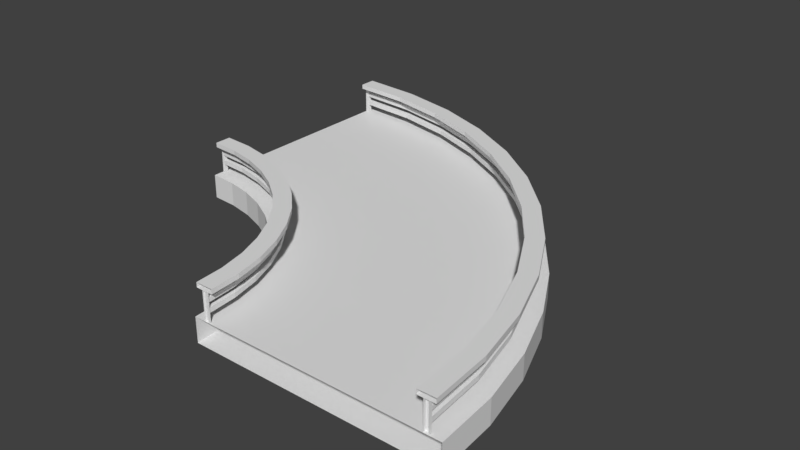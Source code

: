 # Source: low_poly_curve_flipped_both.blend  (saved by Blender 2.79.0; exported with 4.5.12 LTS)
import bpy
from mathutils import Matrix  # noqa: F401  (used for matrix-valued properties, if any)

bpy.ops.wm.read_factory_settings(use_empty=True)
scene = bpy.context.scene
scene.name = 'Scene'

# ---- collections
col_collection_1 = bpy.data.collections.new('Collection 1'); scene.collection.children.link(col_collection_1)

# ---- materials (node trees are filled in below, after node groups)
mat_material = bpy.data.materials.new('Material')
mat_material.alpha_threshold = 0.0
mat_material.use_transparent_shadow = False
mat_material.roughness = 0.5
mat_material.specular_intensity = 0.0
mat_material.line_color = (0.0, 0.0, 0.0, 1.0)

# ---- material node trees

# ---- world
world_world = bpy.data.worlds.new('World'); scene.world = world_world
world_world.color = (0.05088, 0.05088, 0.05088)
world_world.use_sun_shadow = False
world_world.sun_shadow_jitter_overblur = 0.0
world_world.cycles.sampling_method = 'MANUAL'

# ---- meshes
me_cube_010 = bpy.data.meshes.new('Cube.010')
me_cube_010.from_pydata([(0.006677, 0.01997, -0.1143), (0.006677, 0.01997, 0.1143), (0.006363, -0.02003, -0.1143), (0.006363, -0.02003, 0.1143), (-0.00652, 0.02003, -0.1143), (-0.00652, 0.02003, 0.1143), (-0.00652, -0.01997, -0.1143), (-0.00652, -0.01997, 0.1143)], [], [(6, 7, 3, 2), (2, 3, 1, 0), (0, 1, 5, 4), (7, 5, 1, 3), (4, 6, 2, 0)])
me_cube_010.materials.append(mat_material)
me_cube_010.use_remesh_preserve_volume = False
me_cube_010.use_remesh_preserve_attributes = False
me_cube_010.use_mirror_vertex_groups = False
me_cube_010.update()
me_cube_009 = bpy.data.meshes.new('Cube.009')
me_cube_009.from_pydata([(-2.144, 1.36, 0.01898), (-2.144, 1.36, -0.01898), (1.36, -2.144, 0.01898), (1.36, -2.144, -0.01898), (-2.144, 1.221, 0.01898), (-2.144, 1.221, -0.01898), (1.221, -2.144, 0.01898), (1.221, -2.144, -0.01898), (-1.645, 1.324, 0.01898), (-1.156, 1.218, 0.01898), (-0.6881, 1.043, 0.01898), (-0.2494, 0.8038, 0.01898), (0.1507, 0.5042, 0.01898), (0.5042, 0.1507, 0.01898), (0.8038, -0.2494, 0.01898), (1.043, -0.6881, 0.01898), (1.218, -1.156, 0.01898), (1.324, -1.645, 0.01898), (-1.665, 1.186, -0.01898), (-1.196, 1.084, -0.01898), (-0.746, 0.9166, -0.01898), (-0.3247, 0.6866, -0.01898), (0.05953, 0.3989, -0.01898), (0.3989, 0.05953, -0.01898), (0.6866, -0.3247, -0.01898), (0.9166, -0.746, -0.01898), (1.084, -1.196, -0.01898), (1.186, -1.665, -0.01898), (1.186, -1.665, 0.01898), (1.084, -1.196, 0.01898), (0.9166, -0.746, 0.01898), (0.6866, -0.3247, 0.01898), (0.3989, 0.05953, 0.01898), (0.05953, 0.3989, 0.01898), (-0.3247, 0.6866, 0.01898), (-0.746, 0.9166, 0.01898), (-1.196, 1.084, 0.01898), (-1.665, 1.186, 0.01898), (1.324, -1.645, -0.01898), (1.218, -1.156, -0.01898), (1.043, -0.6881, -0.01898), (0.8038, -0.2494, -0.01898), (0.5042, 0.1507, -0.01898), (0.1507, 0.5042, -0.01898), (-0.2494, 0.8038, -0.01898), (-0.6881, 1.043, -0.01898), (-1.156, 1.218, -0.01898), (-1.645, 1.324, -0.01898)], [], [(27, 7, 3, 38), (18, 5, 4, 37), (17, 2, 6, 28), (38, 3, 2, 17), (1, 47, 8, 0), (47, 46, 9, 8), (46, 45, 10, 9), (45, 44, 11, 10), (44, 43, 12, 11), (43, 42, 13, 12), (42, 41, 14, 13), (41, 40, 15, 14), (40, 39, 16, 15), (39, 38, 17, 16), (0, 8, 37, 4), (8, 9, 36, 37), (9, 10, 35, 36), (10, 11, 34, 35), (11, 12, 33, 34), (12, 13, 32, 33), (13, 14, 31, 32), (14, 15, 30, 31), (15, 16, 29, 30), (16, 17, 28, 29), (7, 27, 28, 6), (27, 26, 29, 28), (26, 25, 30, 29), (25, 24, 31, 30), (24, 23, 32, 31), (23, 22, 33, 32), (22, 21, 34, 33), (21, 20, 35, 34), (20, 19, 36, 35), (19, 18, 37, 36), (5, 18, 47, 1), (18, 19, 46, 47), (19, 20, 45, 46), (20, 21, 44, 45), (21, 22, 43, 44), (22, 23, 42, 43), (23, 24, 41, 42), (24, 25, 40, 41), (25, 26, 39, 40), (26, 27, 38, 39)])
me_cube_009.materials.append(mat_material)
me_cube_009.use_remesh_preserve_volume = False
me_cube_009.use_remesh_preserve_attributes = False
me_cube_009.use_mirror_vertex_groups = False
me_cube_009.update()
me_cube_008 = bpy.data.meshes.new('Cube.008')
me_cube_008.from_pydata([(-2.117, 1.299, 0.01669), (-2.117, 1.299, -0.01669), (1.299, -2.117, 0.01669), (1.299, -2.117, -0.01669), (-2.118, 1.268, 0.01669), (-2.118, 1.268, -0.01669), (1.268, -2.118, 0.01669), (1.268, -2.118, -0.01669), (-1.633, 1.26, 0.01669), (-1.158, 1.153, 0.01669), (-0.7037, 0.9812, 0.01669), (-0.2778, 0.7467, 0.01669), (0.1109, 0.4547, 0.01669), (0.4547, 0.1109, 0.01669), (0.7467, -0.2778, 0.01669), (0.9812, -0.7037, 0.01669), (1.153, -1.158, 0.01669), (1.26, -1.633, 0.01669), (-1.637, 1.229, -0.01669), (-1.167, 1.124, -0.01669), (-0.7167, 0.9531, -0.01669), (-0.2946, 0.7207, -0.01669), (0.09061, 0.4313, -0.01669), (0.4313, 0.09061, -0.01669), (0.7207, -0.2946, -0.01669), (0.9531, -0.7167, -0.01669), (1.124, -1.167, -0.01669), (1.229, -1.637, -0.01669), (1.229, -1.637, 0.01669), (1.124, -1.167, 0.01669), (0.9531, -0.7167, 0.01669), (0.7207, -0.2946, 0.01669), (0.4313, 0.09061, 0.01669), (0.09061, 0.4313, 0.01669), (-0.2946, 0.7207, 0.01669), (-0.7167, 0.9531, 0.01669), (-1.167, 1.124, 0.01669), (-1.637, 1.229, 0.01669), (1.26, -1.633, -0.01669), (1.153, -1.158, -0.01669), (0.9812, -0.7037, -0.01669), (0.7467, -0.2778, -0.01669), (0.4547, 0.1109, -0.01669), (0.1109, 0.4547, -0.01669), (-0.2778, 0.7467, -0.01669), (-0.7037, 0.9812, -0.01669), (-1.158, 1.153, -0.01669), (-1.633, 1.26, -0.01669)], [], [(27, 7, 3, 38), (18, 5, 4, 37), (17, 2, 6, 28), (38, 3, 2, 17), (1, 47, 8, 0), (47, 46, 9, 8), (46, 45, 10, 9), (45, 44, 11, 10), (44, 43, 12, 11), (43, 42, 13, 12), (42, 41, 14, 13), (41, 40, 15, 14), (40, 39, 16, 15), (39, 38, 17, 16), (0, 8, 37, 4), (8, 9, 36, 37), (9, 10, 35, 36), (10, 11, 34, 35), (11, 12, 33, 34), (12, 13, 32, 33), (13, 14, 31, 32), (14, 15, 30, 31), (15, 16, 29, 30), (16, 17, 28, 29), (7, 27, 28, 6), (27, 26, 29, 28), (26, 25, 30, 29), (25, 24, 31, 30), (24, 23, 32, 31), (23, 22, 33, 32), (22, 21, 34, 33), (21, 20, 35, 34), (20, 19, 36, 35), (19, 18, 37, 36), (5, 18, 47, 1), (18, 19, 46, 47), (19, 20, 45, 46), (20, 21, 44, 45), (21, 22, 43, 44), (22, 23, 42, 43), (23, 24, 41, 42), (24, 25, 40, 41), (25, 26, 39, 40), (26, 27, 38, 39), (1, 0, 4, 5), (2, 3, 7, 6)])
me_cube_008.materials.append(mat_material)
me_cube_008.use_remesh_preserve_volume = False
me_cube_008.use_remesh_preserve_attributes = False
me_cube_008.use_mirror_vertex_groups = False
me_cube_008.update()
me_cube_007 = bpy.data.meshes.new('Cube.007')
me_cube_007.from_pydata([(0.01995, 0.01364, 0.1143), (0.01995, 0.01364, -0.1143), (-0.02005, 0.01332, 0.1143), (-0.02005, 0.01332, -0.1143), (-0.01995, -0.01348, -0.1143), (0.02005, -0.01348, 0.1143), (0.02005, -0.01348, -0.1143), (-0.01995, -0.01348, 0.1143)], [], [(3, 1, 0, 2), (4, 3, 2, 7), (1, 6, 5, 0), (6, 1, 3, 4), (7, 2, 0, 5)])
me_cube_007.materials.append(mat_material)
me_cube_007.use_remesh_preserve_volume = False
me_cube_007.use_remesh_preserve_attributes = False
me_cube_007.use_mirror_vertex_groups = False
me_cube_007.update()
me_cube_006 = bpy.data.meshes.new('Cube.006')
me_cube_006.from_pydata([(-2.117, 1.299, 0.01898), (-2.117, 1.299, -0.01898), (1.299, -2.117, 0.01898), (1.299, -2.117, -0.01898), (-2.118, 1.268, 0.01898), (-2.118, 1.268, -0.01898), (1.268, -2.118, 0.01898), (1.268, -2.118, -0.01898), (-1.633, 1.26, 0.01898), (-1.158, 1.153, 0.01898), (-0.7037, 0.9812, 0.01898), (-0.2778, 0.7467, 0.01898), (0.1109, 0.4547, 0.01898), (0.4547, 0.1109, 0.01898), (0.7467, -0.2778, 0.01898), (0.9812, -0.7037, 0.01898), (1.153, -1.158, 0.01898), (1.26, -1.633, 0.01898), (-1.637, 1.229, -0.01898), (-1.167, 1.124, -0.01898), (-0.7167, 0.9531, -0.01898), (-0.2946, 0.7207, -0.01898), (0.09061, 0.4313, -0.01898), (0.4313, 0.09061, -0.01898), (0.7207, -0.2946, -0.01898), (0.9531, -0.7167, -0.01898), (1.124, -1.167, -0.01898), (1.229, -1.637, -0.01898), (1.229, -1.637, 0.01898), (1.124, -1.167, 0.01898), (0.9531, -0.7167, 0.01898), (0.7207, -0.2946, 0.01898), (0.4313, 0.09061, 0.01898), (0.09061, 0.4313, 0.01898), (-0.2946, 0.7207, 0.01898), (-0.7167, 0.9531, 0.01898), (-1.167, 1.124, 0.01898), (-1.637, 1.229, 0.01898), (1.26, -1.633, -0.01898), (1.153, -1.158, -0.01898), (0.9812, -0.7037, -0.01898), (0.7467, -0.2778, -0.01898), (0.4547, 0.1109, -0.01898), (0.1109, 0.4547, -0.01898), (-0.2778, 0.7467, -0.01898), (-0.7037, 0.9812, -0.01898), (-1.158, 1.153, -0.01898), (-1.633, 1.26, -0.01898)], [], [(27, 7, 3, 38), (18, 5, 4, 37), (17, 2, 6, 28), (38, 3, 2, 17), (1, 47, 8, 0), (47, 46, 9, 8), (46, 45, 10, 9), (45, 44, 11, 10), (44, 43, 12, 11), (43, 42, 13, 12), (42, 41, 14, 13), (41, 40, 15, 14), (40, 39, 16, 15), (39, 38, 17, 16), (0, 8, 37, 4), (8, 9, 36, 37), (9, 10, 35, 36), (10, 11, 34, 35), (11, 12, 33, 34), (12, 13, 32, 33), (13, 14, 31, 32), (14, 15, 30, 31), (15, 16, 29, 30), (16, 17, 28, 29), (7, 27, 28, 6), (27, 26, 29, 28), (26, 25, 30, 29), (25, 24, 31, 30), (24, 23, 32, 31), (23, 22, 33, 32), (22, 21, 34, 33), (21, 20, 35, 34), (20, 19, 36, 35), (19, 18, 37, 36), (5, 18, 47, 1), (18, 19, 46, 47), (19, 20, 45, 46), (20, 21, 44, 45), (21, 22, 43, 44), (22, 23, 42, 43), (23, 24, 41, 42), (24, 25, 40, 41), (25, 26, 39, 40), (26, 27, 38, 39), (2, 3, 7, 6), (1, 0, 4, 5)])
me_cube_006.materials.append(mat_material)
me_cube_006.use_remesh_preserve_volume = False
me_cube_006.use_remesh_preserve_attributes = False
me_cube_006.use_mirror_vertex_groups = False
me_cube_006.update()
me_cube_005 = bpy.data.meshes.new('Cube.005')
me_cube_005.from_pydata([(-1.036, 0.5538, 0.01898), (-1.036, 0.5538, -0.01898), (0.5538, -1.036, 0.01898), (0.5538, -1.036, -0.01898), (-1.036, 0.6931, 0.01898), (-1.036, 0.6931, -0.01898), (0.6931, -1.036, 0.01898), (0.6931, -1.036, -0.01898), (-0.8095, 0.5376, 0.01898), (-0.5879, 0.4894, 0.01898), (-0.3754, 0.4102, 0.01898), (-0.1764, 0.3015, 0.01898), (0.005194, 0.1656, 0.01898), (0.1656, 0.005194, 0.01898), (0.3015, -0.1764, 0.01898), (0.4102, -0.3754, 0.01898), (0.4894, -0.5879, 0.01898), (0.5376, -0.8095, 0.01898), (-0.7897, 0.6755, -0.01898), (-0.5487, 0.6231, -0.01898), (-0.3176, 0.5369, -0.01898), (-0.1011, 0.4186, -0.01898), (0.09641, 0.2708, -0.01898), (0.2708, 0.09641, -0.01898), (0.4186, -0.1011, -0.01898), (0.5369, -0.3176, -0.01898), (0.6231, -0.5487, -0.01898), (0.6755, -0.7897, -0.01898), (0.6755, -0.7897, 0.01898), (0.6231, -0.5487, 0.01898), (0.5369, -0.3176, 0.01898), (0.4186, -0.1011, 0.01898), (0.2708, 0.09641, 0.01898), (0.09641, 0.2708, 0.01898), (-0.1011, 0.4186, 0.01898), (-0.3176, 0.5369, 0.01898), (-0.5487, 0.6231, 0.01898), (-0.7897, 0.6755, 0.01898), (0.5376, -0.8095, -0.01898), (0.4894, -0.5879, -0.01898), (0.4102, -0.3754, -0.01898), (0.3015, -0.1764, -0.01898), (0.1656, 0.005194, -0.01898), (0.005194, 0.1656, -0.01898), (-0.1764, 0.3015, -0.01898), (-0.3754, 0.4102, -0.01898), (-0.5879, 0.4894, -0.01898), (-0.8095, 0.5376, -0.01898)], [], [(27, 38, 3, 7), (18, 37, 4, 5), (17, 28, 6, 2), (38, 17, 2, 3), (1, 0, 8, 47), (47, 8, 9, 46), (46, 9, 10, 45), (45, 10, 11, 44), (44, 11, 12, 43), (43, 12, 13, 42), (42, 13, 14, 41), (41, 14, 15, 40), (40, 15, 16, 39), (39, 16, 17, 38), (0, 4, 37, 8), (8, 37, 36, 9), (9, 36, 35, 10), (10, 35, 34, 11), (11, 34, 33, 12), (12, 33, 32, 13), (13, 32, 31, 14), (14, 31, 30, 15), (15, 30, 29, 16), (16, 29, 28, 17), (7, 6, 28, 27), (27, 28, 29, 26), (26, 29, 30, 25), (25, 30, 31, 24), (24, 31, 32, 23), (23, 32, 33, 22), (22, 33, 34, 21), (21, 34, 35, 20), (20, 35, 36, 19), (19, 36, 37, 18), (5, 1, 47, 18), (18, 47, 46, 19), (19, 46, 45, 20), (20, 45, 44, 21), (21, 44, 43, 22), (22, 43, 42, 23), (23, 42, 41, 24), (24, 41, 40, 25), (25, 40, 39, 26), (26, 39, 38, 27)])
me_cube_005.materials.append(mat_material)
me_cube_005.use_remesh_preserve_volume = False
me_cube_005.use_remesh_preserve_attributes = False
me_cube_005.use_mirror_vertex_groups = False
me_cube_005.update()
me_cube_004 = bpy.data.meshes.new('Cube.004')
me_cube_004.from_pydata([(-1.023, 0.6047, 0.01669), (-1.023, 0.6047, -0.01669), (0.6047, -1.023, 0.01669), (0.6047, -1.023, -0.01669), (-1.023, 0.6357, 0.01669), (-1.023, 0.6357, -0.01669), (0.6357, -1.023, 0.01669), (0.6357, -1.023, -0.01669), (-0.7923, 0.5862, 0.01669), (-0.5663, 0.5353, 0.01669), (-0.3496, 0.4533, 0.01669), (-0.1467, 0.3415, 0.01669), (0.03854, 0.2024, 0.01669), (0.2024, 0.03854, 0.01669), (0.3415, -0.1467, 0.01669), (0.4533, -0.3496, 0.01669), (0.5353, -0.5663, 0.01669), (0.5862, -0.7923, 0.01669), (-0.7877, 0.6168, -0.01669), (-0.5574, 0.565, -0.01669), (-0.3367, 0.4814, -0.01669), (-0.1299, 0.3675, -0.01669), (0.05884, 0.2258, -0.01669), (0.2258, 0.05884, -0.01669), (0.3675, -0.1299, -0.01669), (0.4814, -0.3367, -0.01669), (0.565, -0.5574, -0.01669), (0.6168, -0.7877, -0.01669), (0.6168, -0.7877, 0.01669), (0.565, -0.5574, 0.01669), (0.4814, -0.3367, 0.01669), (0.3675, -0.1299, 0.01669), (0.2258, 0.05884, 0.01669), (0.05884, 0.2258, 0.01669), (-0.1299, 0.3675, 0.01669), (-0.3367, 0.4814, 0.01669), (-0.5574, 0.565, 0.01669), (-0.7877, 0.6168, 0.01669), (0.5862, -0.7923, -0.01669), (0.5353, -0.5663, -0.01669), (0.4533, -0.3496, -0.01669), (0.3415, -0.1467, -0.01669), (0.2024, 0.03854, -0.01669), (0.03854, 0.2024, -0.01669), (-0.1467, 0.3415, -0.01669), (-0.3496, 0.4533, -0.01669), (-0.5663, 0.5353, -0.01669), (-0.7923, 0.5862, -0.01669)], [], [(27, 38, 3, 7), (18, 37, 4, 5), (17, 28, 6, 2), (38, 17, 2, 3), (1, 0, 8, 47), (47, 8, 9, 46), (46, 9, 10, 45), (45, 10, 11, 44), (44, 11, 12, 43), (43, 12, 13, 42), (42, 13, 14, 41), (41, 14, 15, 40), (40, 15, 16, 39), (39, 16, 17, 38), (0, 4, 37, 8), (8, 37, 36, 9), (9, 36, 35, 10), (10, 35, 34, 11), (11, 34, 33, 12), (12, 33, 32, 13), (13, 32, 31, 14), (14, 31, 30, 15), (15, 30, 29, 16), (16, 29, 28, 17), (7, 6, 28, 27), (27, 28, 29, 26), (26, 29, 30, 25), (25, 30, 31, 24), (24, 31, 32, 23), (23, 32, 33, 22), (22, 33, 34, 21), (21, 34, 35, 20), (20, 35, 36, 19), (19, 36, 37, 18), (5, 1, 47, 18), (18, 47, 46, 19), (19, 46, 45, 20), (20, 45, 44, 21), (21, 44, 43, 22), (22, 43, 42, 23), (23, 42, 41, 24), (24, 41, 40, 25), (25, 40, 39, 26), (26, 39, 38, 27), (2, 6, 7, 3), (1, 5, 4, 0)])
me_cube_004.materials.append(mat_material)
me_cube_004.use_remesh_preserve_volume = False
me_cube_004.use_remesh_preserve_attributes = False
me_cube_004.use_mirror_vertex_groups = False
me_cube_004.update()
me_cube_002 = bpy.data.meshes.new('Cube.002')
me_cube_002.from_pydata([(-1.023, 0.6047, 0.01898), (-1.023, 0.6047, -0.01898), (0.6047, -1.023, 0.01898), (0.6047, -1.023, -0.01898), (-1.023, 0.6357, 0.01898), (-1.023, 0.6357, -0.01898), (0.6357, -1.023, 0.01898), (0.6357, -1.023, -0.01898), (-0.7923, 0.5862, 0.01898), (-0.5663, 0.5353, 0.01898), (-0.3496, 0.4533, 0.01898), (-0.1467, 0.3415, 0.01898), (0.03854, 0.2024, 0.01898), (0.2024, 0.03854, 0.01898), (0.3415, -0.1467, 0.01898), (0.4533, -0.3496, 0.01898), (0.5353, -0.5663, 0.01898), (0.5862, -0.7923, 0.01898), (-0.7877, 0.6168, -0.01898), (-0.5574, 0.565, -0.01898), (-0.3367, 0.4814, -0.01898), (-0.1299, 0.3675, -0.01898), (0.05884, 0.2258, -0.01898), (0.2258, 0.05884, -0.01898), (0.3675, -0.1299, -0.01898), (0.4814, -0.3367, -0.01898), (0.565, -0.5574, -0.01898), (0.6168, -0.7877, -0.01898), (0.6168, -0.7877, 0.01898), (0.565, -0.5574, 0.01898), (0.4814, -0.3367, 0.01898), (0.3675, -0.1299, 0.01898), (0.2258, 0.05884, 0.01898), (0.05884, 0.2258, 0.01898), (-0.1299, 0.3675, 0.01898), (-0.3367, 0.4814, 0.01898), (-0.5574, 0.565, 0.01898), (-0.7877, 0.6168, 0.01898), (0.5862, -0.7923, -0.01898), (0.5353, -0.5663, -0.01898), (0.4533, -0.3496, -0.01898), (0.3415, -0.1467, -0.01898), (0.2024, 0.03854, -0.01898), (0.03854, 0.2024, -0.01898), (-0.1467, 0.3415, -0.01898), (-0.3496, 0.4533, -0.01898), (-0.5663, 0.5353, -0.01898), (-0.7923, 0.5862, -0.01898)], [], [(27, 38, 3, 7), (18, 37, 4, 5), (17, 28, 6, 2), (38, 17, 2, 3), (1, 0, 8, 47), (47, 8, 9, 46), (46, 9, 10, 45), (45, 10, 11, 44), (44, 11, 12, 43), (43, 12, 13, 42), (42, 13, 14, 41), (41, 14, 15, 40), (40, 15, 16, 39), (39, 16, 17, 38), (0, 4, 37, 8), (8, 37, 36, 9), (9, 36, 35, 10), (10, 35, 34, 11), (11, 34, 33, 12), (12, 33, 32, 13), (13, 32, 31, 14), (14, 31, 30, 15), (15, 30, 29, 16), (16, 29, 28, 17), (7, 6, 28, 27), (27, 28, 29, 26), (26, 29, 30, 25), (25, 30, 31, 24), (24, 31, 32, 23), (23, 32, 33, 22), (22, 33, 34, 21), (21, 34, 35, 20), (20, 35, 36, 19), (19, 36, 37, 18), (5, 1, 47, 18), (18, 47, 46, 19), (19, 46, 45, 20), (20, 45, 44, 21), (21, 44, 43, 22), (22, 43, 42, 23), (23, 42, 41, 24), (24, 41, 40, 25), (25, 40, 39, 26), (26, 39, 38, 27), (1, 5, 4, 0), (2, 6, 7, 3)])
me_cube_002.materials.append(mat_material)
me_cube_002.use_remesh_preserve_volume = False
me_cube_002.use_remesh_preserve_attributes = False
me_cube_002.use_mirror_vertex_groups = False
me_cube_002.update()
me_cube_001 = bpy.data.meshes.new('Cube.001')
me_cube_001.from_pydata([(-0.02002, 0.006363, 0.1143), (-0.02002, 0.006363, -0.1143), (0.01997, 0.006677, 0.1143), (0.01997, 0.006677, -0.1143), (0.02003, -0.00652, -0.1143), (-0.01997, -0.00652, 0.1143), (-0.01997, -0.00652, -0.1143), (0.02003, -0.00652, 0.1143)], [], [(3, 2, 0, 1), (4, 7, 2, 3), (1, 0, 5, 6), (6, 4, 3, 1), (7, 5, 0, 2)])
me_cube_001.materials.append(mat_material)
me_cube_001.use_remesh_preserve_volume = False
me_cube_001.use_remesh_preserve_attributes = False
me_cube_001.use_mirror_vertex_groups = False
me_cube_001.update()
me_cube_000 = bpy.data.meshes.new('Cube.000')
me_cube_000.from_pydata([(-1.59, 1.957, -0.1), (1.957, -1.59, -0.1), (-1.59, 1.957, 0.1), (1.957, -1.59, 0.1), (-1.59, -0.04314, -0.1), (-0.04314, -1.59, -0.1), (-1.59, -0.04314, 0.1), (-0.04314, -1.59, 0.1), (-1.085, 1.921, -0.1), (-0.5905, 1.813, -0.1), (-0.1164, 1.636, -0.1), (0.3277, 1.394, -0.1), (0.7328, 1.091, -0.1), (1.091, 0.7328, -0.1), (1.394, 0.3278, -0.1), (1.636, -0.1164, -0.1), (1.813, -0.5905, -0.1), (1.921, -1.085, -0.1), (-1.085, 1.921, 0.1), (-0.5905, 1.813, 0.1), (-0.1164, 1.636, 0.1), (0.3278, 1.394, 0.1), (0.7328, 1.091, 0.1), (1.091, 0.7328, 0.1), (1.394, 0.3277, 0.1), (1.636, -0.1164, 0.1), (1.813, -0.5905, 0.1), (1.921, -1.085, 0.1), (-1.37, -0.05888, -0.1), (-1.154, -0.1058, -0.1), (-0.9472, -0.1829, -0.1), (-0.7535, -0.2886, -0.1), (-0.5769, -0.4209, -0.1), (-0.4209, -0.5769, -0.1), (-0.2886, -0.7535, -0.1), (-0.1829, -0.9472, -0.1), (-0.1058, -1.154, -0.1), (-0.05888, -1.37, -0.1), (-1.37, -0.05888, 0.1), (-1.154, -0.1058, 0.1), (-0.9472, -0.1829, 0.1), (-0.7535, -0.2886, 0.1), (-0.5769, -0.4209, 0.1), (-0.4209, -0.5769, 0.1), (-0.2886, -0.7535, 0.1), (-0.1829, -0.9472, 0.1), (-0.1058, -1.154, 0.1), (-0.05888, -1.37, 0.1)], [], [(17, 1, 3, 27), (47, 27, 3, 7), (37, 5, 1, 17), (37, 47, 7, 5), (4, 6, 38, 28), (28, 38, 39, 29), (29, 39, 40, 30), (30, 40, 41, 31), (31, 41, 42, 32), (32, 42, 43, 33), (33, 43, 44, 34), (34, 44, 45, 35), (35, 45, 46, 36), (36, 46, 47, 37), (4, 28, 8, 0), (28, 29, 9, 8), (29, 30, 10, 9), (30, 31, 11, 10), (31, 32, 12, 11), (32, 33, 13, 12), (33, 34, 14, 13), (34, 35, 15, 14), (35, 36, 16, 15), (36, 37, 17, 16), (6, 2, 18, 38), (38, 18, 19, 39), (39, 19, 20, 40), (40, 20, 21, 41), (41, 21, 22, 42), (42, 22, 23, 43), (43, 23, 24, 44), (44, 24, 25, 45), (45, 25, 26, 46), (46, 26, 27, 47), (0, 8, 18, 2), (8, 9, 19, 18), (9, 10, 20, 19), (10, 11, 21, 20), (11, 12, 22, 21), (12, 13, 23, 22), (13, 14, 24, 23), (14, 15, 25, 24), (15, 16, 26, 25), (16, 17, 27, 26)])
me_cube_000.materials.append(mat_material)
me_cube_000.use_remesh_preserve_volume = False
me_cube_000.use_remesh_preserve_attributes = False
me_cube_000.use_mirror_vertex_groups = False
me_cube_000.update()
me_cube_003 = bpy.data.meshes.new('Cube.003')
me_cube_003.from_pydata([(0.01332, -0.02005, -0.1143), (0.01332, -0.02005, 0.1143), (0.01364, 0.01995, -0.1143), (0.01364, 0.01995, 0.1143), (-0.01348, -0.01995, -0.1143), (-0.01348, -0.01995, 0.1143), (-0.01348, 0.02005, -0.1143), (-0.01348, 0.02005, 0.1143)], [], [(6, 2, 3, 7), (2, 0, 1, 3), (0, 4, 5, 1), (4, 0, 2, 6), (7, 3, 1, 5)])
me_cube_003.materials.append(mat_material)
me_cube_003.use_remesh_preserve_volume = False
me_cube_003.use_remesh_preserve_attributes = False
me_cube_003.use_mirror_vertex_groups = False
me_cube_003.update()

# ---- objects
ob_cube_010 = bpy.data.objects.new('Cube.010', me_cube_010)
ob_cube_009 = bpy.data.objects.new('Cube.009', me_cube_009)
ob_cube_008 = bpy.data.objects.new('Cube.008', me_cube_008)
ob_cube_007 = bpy.data.objects.new('Cube.007', me_cube_007)
ob_cube_006 = bpy.data.objects.new('Cube.006', me_cube_006)
ob_cube_005 = bpy.data.objects.new('Cube.005', me_cube_005)
ob_cube_004 = bpy.data.objects.new('Cube.004', me_cube_004)
ob_cube_003 = bpy.data.objects.new('Cube.003', me_cube_002)
ob_cube_001 = bpy.data.objects.new('Cube.001', me_cube_001)
ob_cube_000 = bpy.data.objects.new('Cube.000', me_cube_000)
ob_cube_002 = bpy.data.objects.new('Cube.002', me_cube_003)

# ---- transforms, parenting, visibility, modifiers, constraints
ob_cube_010.location = (-1.794, -0.1404, 0.2163)
ob_cube_010.lock_rotations_4d = False
ob_cube_010.empty_display_type = 'ARROWS'
ob_cube_010.lineart.crease_threshold = 0.0
ob_cube_009.location = (0.3429, 0.3429, 0.3514)
ob_cube_009.lock_rotations_4d = False
ob_cube_009.empty_display_type = 'ARROWS'
ob_cube_009.lineart.crease_threshold = 0.0
ob_cube_008.location = (0.3495, 0.3495, 0.2644)
ob_cube_008.lock_rotations_4d = False
ob_cube_008.empty_display_type = 'ARROWS'
ob_cube_008.lineart.crease_threshold = 0.0
ob_cube_007.location = (1.632, -1.787, 0.2163)
ob_cube_007.lock_rotations_4d = False
ob_cube_007.empty_display_type = 'ARROWS'
ob_cube_007.lineart.crease_threshold = 0.0
ob_cube_006.location = (0.3495, 0.3495, 0.188)
ob_cube_006.lock_rotations_4d = False
ob_cube_006.empty_display_type = 'ARROWS'
ob_cube_006.lineart.crease_threshold = 0.0
ob_cube_005.location = (-0.7649, -0.7649, 0.3514)
ob_cube_005.lock_rotations_4d = False
ob_cube_005.empty_display_type = 'ARROWS'
ob_cube_005.lineart.crease_threshold = 0.0
ob_cube_004.location = (-0.7617, -0.7617, 0.2644)
ob_cube_004.lock_rotations_4d = False
ob_cube_004.empty_display_type = 'ARROWS'
ob_cube_004.lineart.crease_threshold = 0.0
ob_cube_003.location = (-0.7617, -0.7617, 0.188)
ob_cube_003.lock_rotations_4d = False
ob_cube_003.empty_display_type = 'ARROWS'
ob_cube_003.lineart.crease_threshold = 0.0
ob_cube_001.location = (-0.1404, -1.794, 0.2163)
ob_cube_001.lock_rotations_4d = False
ob_cube_001.empty_display_type = 'ARROWS'
ob_cube_001.lineart.crease_threshold = 0.0
ob_cube_000.location = (-0.211, -0.211, 1.242e-09)
ob_cube_000.lock_rotations_4d = False
ob_cube_000.empty_display_type = 'ARROWS'
ob_cube_000.lineart.crease_threshold = 0.0
ob_cube_002.location = (-1.787, 1.632, 0.2163)
ob_cube_002.lock_rotations_4d = False
ob_cube_002.empty_display_type = 'ARROWS'
ob_cube_002.lineart.crease_threshold = 0.0

# ---- collection membership
col_collection_1.objects.link(ob_cube_010)
col_collection_1.objects.link(ob_cube_009)
col_collection_1.objects.link(ob_cube_008)
col_collection_1.objects.link(ob_cube_007)
col_collection_1.objects.link(ob_cube_006)
col_collection_1.objects.link(ob_cube_005)
col_collection_1.objects.link(ob_cube_004)
col_collection_1.objects.link(ob_cube_003)
col_collection_1.objects.link(ob_cube_001)
col_collection_1.objects.link(ob_cube_000)
col_collection_1.objects.link(ob_cube_002)

# ---- scene / render settings (as saved in the file)
scene.frame_start = 1; scene.frame_end = 250; scene.frame_set(1)
scene.render.engine = 'BLENDER_EEVEE_NEXT'
scene.render.resolution_percentage = 50
scene.render.dither_intensity = 0.0
scene.cycles.use_denoising = False
scene.cycles.samples = 128
scene.cycles.sampling_pattern = 'TABULATED_SOBOL'
scene.cycles.use_adaptive_sampling = False
scene.cycles.use_light_tree = False
scene.cycles.blur_glossy = 0.0
scene.cycles.sample_clamp_indirect = 0.0
scene.view_settings.view_transform = 'Standard'
bpy.context.view_layer.update()

# ---- added for rendering (the .blend has no active camera and no usable light): camera, sun
cam_auto = bpy.data.cameras.new('AutoCamera')
cam_auto.lens = 50.0
cam_auto.sensor_width = 36.0
cam_auto.clip_end = 1000.0
ob_auto_camera = bpy.data.objects.new('AutoCamera', cam_auto)
scene.collection.objects.link(ob_auto_camera)
ob_auto_camera.location = (4.63341, -5.62036, 3.86382)
ob_auto_camera.rotation_euler = (1.09748, -7.21219e-08, 0.694738)
scene.camera = ob_auto_camera
light_auto_sun = bpy.data.lights.new('AutoSun', 'SUN')
light_auto_sun.energy = 3.0
light_auto_sun.angle = 0.0523599
ob_auto_sun = bpy.data.objects.new('AutoSun', light_auto_sun)
scene.collection.objects.link(ob_auto_sun)
ob_auto_sun.rotation_euler = (0.872665, 0.174533, 0.523599)
bpy.context.view_layer.update()
